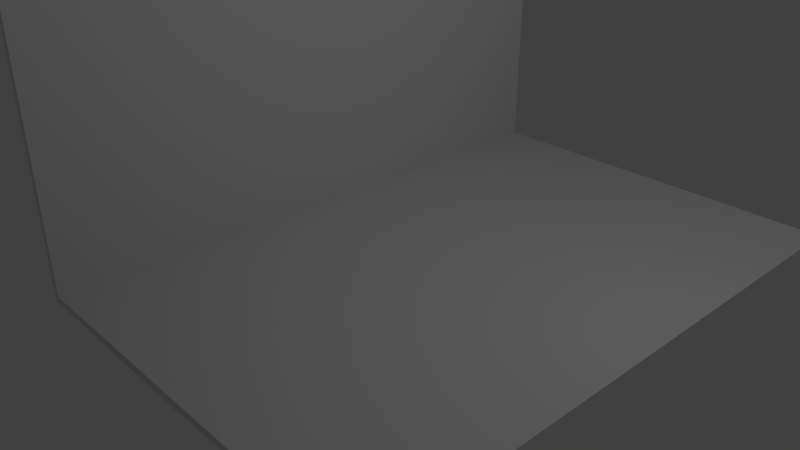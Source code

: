 # Source: muro.blend  (saved by Blender 2.79.0; exported with 4.5.12 LTS)
import bpy
from mathutils import Matrix  # noqa: F401  (used for matrix-valued properties, if any)

bpy.ops.wm.read_factory_settings(use_empty=True)
scene = bpy.context.scene
scene.name = 'Scene'

# ---- collections
col_collection_1 = bpy.data.collections.new('Collection 1'); scene.collection.children.link(col_collection_1)

# ---- materials (node trees are filled in below, after node groups)
mat_material = bpy.data.materials.new('Material')
mat_material.alpha_threshold = 0.0
mat_material.use_transparent_shadow = False
mat_material.roughness = 0.5
mat_material.line_color = (0.0, 0.0, 0.0, 1.0)
mat_material_001 = bpy.data.materials.new('Material.001')
mat_material_001.alpha_threshold = 0.0
mat_material_001.use_transparent_shadow = False
mat_material_001.roughness = 0.5
mat_material_001.line_color = (0.0, 0.0, 0.0, 1.0)

# ---- material node trees

# ---- world
world_world = bpy.data.worlds.new('World'); scene.world = world_world
world_world.color = (0.05088, 0.05088, 0.05088)
world_world.use_sun_shadow = False
world_world.sun_shadow_jitter_overblur = 0.0
world_world.cycles.sampling_method = 'MANUAL'

# ---- cameras
cam_camera = bpy.data.cameras.new('Camera')
cam_camera.clip_end = 100.0
cam_camera.lens = 35.0
cam_camera.sensor_width = 32.0
cam_camera.sensor_height = 18.0
cam_camera.ortho_scale = 7.314
cam_camera.dof.focus_distance = 0.0
cam_camera.dof.aperture_fstop = 128.0

# ---- lights
light_lamp = bpy.data.lights.new('Lamp', 'POINT')
light_lamp.transmission_factor = 0.0
light_lamp.cutoff_distance = 30.0
light_lamp.energy = 100.0
light_lamp.shadow_buffer_clip_start = 1.001
light_lamp.shadow_soft_size = 0.1
light_lamp.shadow_maximum_resolution = 0.006
light_lamp.use_absolute_resolution = True

# ---- meshes
me_cube = bpy.data.meshes.new('Cube')
me_cube.from_pydata([(-0.9437, 3.232, -1.0), (-0.9437, -2.579, -1.0), (-1.0, -2.579, -1.0), (-1.0, 1.0, -1.0), (-0.9437, 3.232, 1.878), (-0.9437, -2.579, 1.878), (-1.0, -2.579, 1.878), (-1.0, 3.232, 1.878)], [], [(0, 1, 2, 3), (4, 7, 6, 5), (0, 4, 5, 1), (1, 5, 6, 2), (2, 6, 7, 3), (4, 0, 3, 7)])
me_cube.materials.append(mat_material)
me_cube.use_remesh_preserve_volume = False
me_cube.use_remesh_preserve_attributes = False
me_cube.use_mirror_vertex_groups = False
me_cube.update()
me_cube_001 = bpy.data.meshes.new('Cube.001')
me_cube_001.from_pydata([(-0.9559, 3.218, -1.019), (-0.9437, -2.579, -1.0), (-1.0, -2.579, -1.0), (-1.012, 3.218, -1.019), (-0.9559, 3.218, 0.981), (-0.9437, -2.579, 1.0), (-1.017, -2.564, 2.832), (-1.029, 3.234, 2.813)], [], [(0, 1, 2, 3), (4, 7, 6, 5), (0, 4, 5, 1), (1, 5, 6, 2), (2, 6, 7, 3), (4, 0, 3, 7)])
me_cube_001.materials.append(mat_material_001)
me_cube_001.use_remesh_preserve_volume = False
me_cube_001.use_remesh_preserve_attributes = False
me_cube_001.use_mirror_vertex_groups = False
me_cube_001.update()

# ---- objects
ob_cube = bpy.data.objects.new('Cube', me_cube)
ob_lamp = bpy.data.objects.new('Lamp', light_lamp)
ob_camera = bpy.data.objects.new('Camera', cam_camera)
ob_cube_001 = bpy.data.objects.new('Cube.001', me_cube_001)

# ---- transforms, parenting, visibility, modifiers, constraints
ob_cube.location = (0.0, 0.0, 1.52)
ob_cube.scale = (1.363, 1.363, 1.363)
ob_cube.lock_rotations_4d = False
ob_cube.empty_display_type = 'ARROWS'
ob_cube.lineart.crease_threshold = 0.0
ob_lamp.location = (4.076, 1.005, 5.904)
ob_lamp.rotation_euler = (0.6503, 0.05522, 1.866)
ob_lamp.lock_rotations_4d = False
ob_lamp.empty_display_type = 'ARROWS'
ob_lamp.color = (0.0, 0.0, 0.0, 0.0)
ob_lamp.lineart.crease_threshold = 0.0
ob_camera.location = (7.481, -6.508, 5.344)
ob_camera.rotation_euler = (1.109, 0.0, 0.8149)
ob_camera.lock_rotations_4d = False
ob_camera.empty_display_type = 'ARROWS'
ob_camera.color = (0.0, 0.0, 0.0, 0.0)
ob_camera.display_type = 'WIRE'
ob_camera.lineart.crease_threshold = 0.0
ob_cube_001.location = (-0.02296, 0.0, -1.185)
ob_cube_001.rotation_euler = (-2.596, 1.56, -2.605)
ob_cube_001.scale = (1.363, 1.363, 1.363)
ob_cube_001.lock_rotations_4d = False
ob_cube_001.empty_display_type = 'ARROWS'
ob_cube_001.lineart.crease_threshold = 0.0

# ---- collection membership
col_collection_1.objects.link(ob_cube)
col_collection_1.objects.link(ob_lamp)
col_collection_1.objects.link(ob_camera)
col_collection_1.objects.link(ob_cube_001)

# ---- scene / render settings (as saved in the file)
scene.camera = ob_camera
scene.frame_start = 1; scene.frame_end = 250; scene.frame_set(1)
scene.render.engine = 'BLENDER_EEVEE_NEXT'
scene.render.resolution_percentage = 50
scene.render.dither_intensity = 0.0
scene.cycles.use_denoising = False
scene.cycles.samples = 128
scene.cycles.sampling_pattern = 'TABULATED_SOBOL'
scene.cycles.use_adaptive_sampling = False
scene.cycles.use_light_tree = False
scene.cycles.blur_glossy = 0.0
scene.cycles.sample_clamp_indirect = 0.0
scene.view_settings.view_transform = 'Standard'
bpy.context.view_layer.update()
